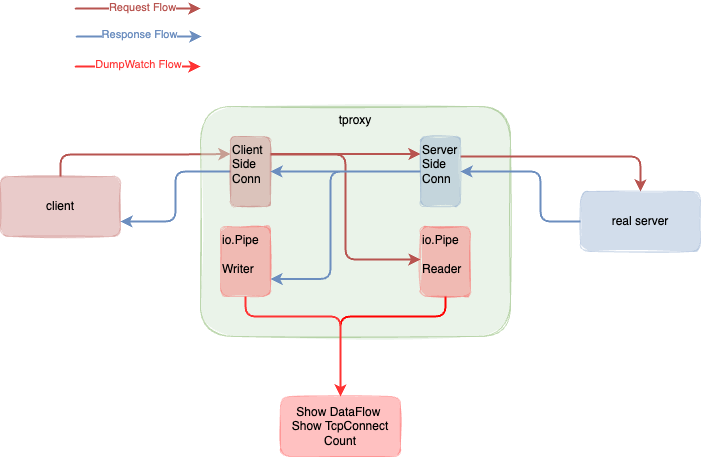

The diagram above was exported from draw.io. Its source (the exported page's mxGraphModel, read from the mxfile embedded in the PNG):
<mxGraphModel dx="2069" dy="878" grid="1" gridSize="10" guides="1" tooltips="1" connect="1" arrows="1" fold="1" page="1" pageScale="1" pageWidth="827" pageHeight="1169" math="0" shadow="0">
  <root>
    <mxCell id="0" />
    <mxCell id="1" parent="0" />
    <mxCell id="XvxcZoFrMsEEfl-Qm_C1-33" style="edgeStyle=orthogonalEdgeStyle;rounded=1;orthogonalLoop=1;jettySize=auto;html=1;entryX=0;entryY=0.25;entryDx=0;entryDy=0;fontColor=#000000;strokeColor=#b85450;strokeWidth=2;fillColor=#f8cecc;" parent="1" source="XvxcZoFrMsEEfl-Qm_C1-3" target="XvxcZoFrMsEEfl-Qm_C1-21" edge="1">
      <mxGeometry relative="1" as="geometry">
        <Array as="points">
          <mxPoint x="20" y="458" />
          <mxPoint x="135" y="458" />
        </Array>
      </mxGeometry>
    </mxCell>
    <mxCell id="XvxcZoFrMsEEfl-Qm_C1-3" value="client" style="rounded=1;whiteSpace=wrap;html=1;sketch=1;strokeColor=#b85450;opacity=30;fillColor=#B85450;fillStyle=solid;" parent="1" vertex="1">
      <mxGeometry x="-40" y="480" width="120" height="60" as="geometry" />
    </mxCell>
    <mxCell id="XvxcZoFrMsEEfl-Qm_C1-10" value="Show DataFlow&amp;nbsp;&lt;br&gt;Show TcpConnect Count" style="rounded=1;whiteSpace=wrap;html=1;sketch=1;gradientDirection=south;opacity=30;fillColor=#FF3333;strokeColor=#FF3333;fillStyle=solid;" parent="1" vertex="1">
      <mxGeometry x="240" y="700" width="120" height="60" as="geometry" />
    </mxCell>
    <mxCell id="XvxcZoFrMsEEfl-Qm_C1-16" style="edgeStyle=orthogonalEdgeStyle;rounded=1;orthogonalLoop=1;jettySize=auto;html=1;fillColor=#f8cecc;strokeColor=#b85450;strokeWidth=2;" parent="1" edge="1">
      <mxGeometry relative="1" as="geometry">
        <mxPoint x="70" y="312" as="sourcePoint" />
        <mxPoint x="160" y="312" as="targetPoint" />
        <Array as="points">
          <mxPoint x="30" y="312" />
        </Array>
      </mxGeometry>
    </mxCell>
    <mxCell id="XvxcZoFrMsEEfl-Qm_C1-19" value="&lt;font color=&quot;#b85450&quot;&gt;Request Flow&lt;/font&gt;" style="edgeLabel;html=1;align=center;verticalAlign=middle;resizable=0;points=[];" parent="XvxcZoFrMsEEfl-Qm_C1-16" vertex="1" connectable="0">
      <mxGeometry x="0.3059" y="2" relative="1" as="geometry">
        <mxPoint as="offset" />
      </mxGeometry>
    </mxCell>
    <mxCell id="XvxcZoFrMsEEfl-Qm_C1-17" style="edgeStyle=orthogonalEdgeStyle;rounded=1;orthogonalLoop=1;jettySize=auto;html=1;fillColor=#dae8fc;strokeColor=#6c8ebf;strokeWidth=2;" parent="1" edge="1">
      <mxGeometry relative="1" as="geometry">
        <mxPoint x="71" y="340" as="sourcePoint" />
        <mxPoint x="161" y="340" as="targetPoint" />
        <Array as="points">
          <mxPoint x="31" y="340" />
        </Array>
      </mxGeometry>
    </mxCell>
    <mxCell id="XvxcZoFrMsEEfl-Qm_C1-18" value="Response Flow" style="edgeLabel;html=1;align=center;verticalAlign=middle;resizable=0;points=[];fontColor=#6C8EBF;" parent="XvxcZoFrMsEEfl-Qm_C1-17" vertex="1" connectable="0">
      <mxGeometry x="0.2588" y="3" relative="1" as="geometry">
        <mxPoint as="offset" />
      </mxGeometry>
    </mxCell>
    <mxCell id="XvxcZoFrMsEEfl-Qm_C1-20" value="tproxy" style="rounded=1;whiteSpace=wrap;html=1;strokeColor=#82b366;sketch=1;fillStyle=solid;fillColor=#d5e8d4;verticalAlign=top;align=center;opacity=50;" parent="1" vertex="1">
      <mxGeometry x="160" y="410" width="310" height="230" as="geometry" />
    </mxCell>
    <mxCell id="XvxcZoFrMsEEfl-Qm_C1-27" style="edgeStyle=orthogonalEdgeStyle;rounded=1;orthogonalLoop=1;jettySize=auto;html=1;entryX=0;entryY=0.25;entryDx=0;entryDy=0;fontColor=#6C8EBF;strokeWidth=2;fillColor=#f8cecc;strokeColor=#b85450;" parent="1" source="XvxcZoFrMsEEfl-Qm_C1-21" target="XvxcZoFrMsEEfl-Qm_C1-22" edge="1">
      <mxGeometry relative="1" as="geometry">
        <Array as="points">
          <mxPoint x="305" y="458" />
        </Array>
      </mxGeometry>
    </mxCell>
    <mxCell id="XvxcZoFrMsEEfl-Qm_C1-28" style="edgeStyle=orthogonalEdgeStyle;rounded=1;orthogonalLoop=1;jettySize=auto;html=1;entryX=0;entryY=0.5;entryDx=0;entryDy=0;fontColor=#6C8EBF;strokeWidth=2;fillColor=#f8cecc;strokeColor=#b85450;" parent="1" edge="1">
      <mxGeometry relative="1" as="geometry">
        <mxPoint x="230" y="458" as="sourcePoint" />
        <mxPoint x="380" y="563" as="targetPoint" />
        <Array as="points">
          <mxPoint x="305" y="458" />
          <mxPoint x="305" y="563" />
        </Array>
      </mxGeometry>
    </mxCell>
    <mxCell id="XvxcZoFrMsEEfl-Qm_C1-32" style="edgeStyle=orthogonalEdgeStyle;rounded=1;orthogonalLoop=1;jettySize=auto;html=1;entryX=1;entryY=0.75;entryDx=0;entryDy=0;fontColor=#000000;strokeColor=#6c8ebf;strokeWidth=2;fillColor=#dae8fc;" parent="1" source="XvxcZoFrMsEEfl-Qm_C1-21" target="XvxcZoFrMsEEfl-Qm_C1-3" edge="1">
      <mxGeometry relative="1" as="geometry" />
    </mxCell>
    <mxCell id="XvxcZoFrMsEEfl-Qm_C1-21" value="Client&lt;br&gt;Side&lt;br&gt;Conn" style="rounded=1;whiteSpace=wrap;html=1;sketch=1;gradientDirection=south;align=left;verticalAlign=top;opacity=30;strokeColor=#B85450;fillColor=#B85450;fillStyle=solid;" parent="1" vertex="1">
      <mxGeometry x="190" y="440" width="40" height="70" as="geometry" />
    </mxCell>
    <mxCell id="XvxcZoFrMsEEfl-Qm_C1-25" style="edgeStyle=orthogonalEdgeStyle;rounded=1;orthogonalLoop=1;jettySize=auto;html=1;fontColor=#6C8EBF;strokeWidth=2;fillColor=#dae8fc;strokeColor=#6c8ebf;" parent="1" source="XvxcZoFrMsEEfl-Qm_C1-22" target="XvxcZoFrMsEEfl-Qm_C1-21" edge="1">
      <mxGeometry relative="1" as="geometry" />
    </mxCell>
    <mxCell id="XvxcZoFrMsEEfl-Qm_C1-26" style="edgeStyle=orthogonalEdgeStyle;rounded=1;orthogonalLoop=1;jettySize=auto;html=1;entryX=1;entryY=0.75;entryDx=0;entryDy=0;fontColor=#6C8EBF;strokeWidth=2;fillColor=#dae8fc;strokeColor=#6c8ebf;" parent="1" source="XvxcZoFrMsEEfl-Qm_C1-22" target="XvxcZoFrMsEEfl-Qm_C1-24" edge="1">
      <mxGeometry relative="1" as="geometry">
        <Array as="points">
          <mxPoint x="290" y="475" />
          <mxPoint x="290" y="583" />
        </Array>
      </mxGeometry>
    </mxCell>
    <mxCell id="XvxcZoFrMsEEfl-Qm_C1-36" style="edgeStyle=orthogonalEdgeStyle;rounded=1;orthogonalLoop=1;jettySize=auto;html=1;entryX=0.5;entryY=0;entryDx=0;entryDy=0;fontColor=#000000;strokeColor=#b85450;strokeWidth=2;fillColor=#f8cecc;" parent="1" source="XvxcZoFrMsEEfl-Qm_C1-22" target="XvxcZoFrMsEEfl-Qm_C1-34" edge="1">
      <mxGeometry relative="1" as="geometry">
        <Array as="points">
          <mxPoint x="600" y="460" />
        </Array>
      </mxGeometry>
    </mxCell>
    <mxCell id="XvxcZoFrMsEEfl-Qm_C1-22" value="Server&lt;br&gt;Side&lt;br&gt;Conn" style="rounded=1;whiteSpace=wrap;html=1;sketch=1;strokeColor=#6c8ebf;gradientDirection=south;align=left;verticalAlign=top;opacity=30;fillColor=#6C8EBF;fillStyle=solid;" parent="1" vertex="1">
      <mxGeometry x="380" y="440" width="40" height="70" as="geometry" />
    </mxCell>
    <mxCell id="XvxcZoFrMsEEfl-Qm_C1-31" style="edgeStyle=orthogonalEdgeStyle;rounded=1;orthogonalLoop=1;jettySize=auto;html=1;entryX=0.5;entryY=0;entryDx=0;entryDy=0;fontColor=#6C8EBF;strokeWidth=2;fillColor=#e51400;strokeColor=#FF0000;" parent="1" source="XvxcZoFrMsEEfl-Qm_C1-23" target="XvxcZoFrMsEEfl-Qm_C1-10" edge="1">
      <mxGeometry relative="1" as="geometry">
        <Array as="points">
          <mxPoint x="405" y="620" />
          <mxPoint x="300" y="620" />
        </Array>
      </mxGeometry>
    </mxCell>
    <mxCell id="XvxcZoFrMsEEfl-Qm_C1-23" value="io.Pipe&lt;br&gt;&lt;br&gt;Reader" style="rounded=1;whiteSpace=wrap;html=1;sketch=1;gradientDirection=south;align=left;verticalAlign=top;fillColor=#FF3333;opacity=30;strokeColor=#FF3333;fillStyle=solid;" parent="1" vertex="1">
      <mxGeometry x="380" y="530" width="50" height="70" as="geometry" />
    </mxCell>
    <mxCell id="XvxcZoFrMsEEfl-Qm_C1-30" style="edgeStyle=orthogonalEdgeStyle;rounded=1;orthogonalLoop=1;jettySize=auto;html=1;entryX=0.5;entryY=0;entryDx=0;entryDy=0;fontColor=#6C8EBF;strokeWidth=2;fillColor=#e51400;strokeColor=#FF3333;" parent="1" source="XvxcZoFrMsEEfl-Qm_C1-24" target="XvxcZoFrMsEEfl-Qm_C1-10" edge="1">
      <mxGeometry relative="1" as="geometry">
        <Array as="points">
          <mxPoint x="205" y="620" />
          <mxPoint x="300" y="620" />
        </Array>
      </mxGeometry>
    </mxCell>
    <mxCell id="XvxcZoFrMsEEfl-Qm_C1-24" value="io.Pipe&lt;br&gt;&lt;br&gt;Writer" style="rounded=1;whiteSpace=wrap;html=1;sketch=1;gradientDirection=south;align=left;verticalAlign=top;fillColor=#FF3333;opacity=30;strokeColor=#FF3333;fillStyle=solid;" parent="1" vertex="1">
      <mxGeometry x="180" y="530" width="50" height="70" as="geometry" />
    </mxCell>
    <mxCell id="XvxcZoFrMsEEfl-Qm_C1-37" style="edgeStyle=orthogonalEdgeStyle;rounded=1;orthogonalLoop=1;jettySize=auto;html=1;entryX=1;entryY=0.5;entryDx=0;entryDy=0;fontColor=#000000;strokeColor=#6c8ebf;strokeWidth=2;fillColor=#dae8fc;" parent="1" source="XvxcZoFrMsEEfl-Qm_C1-34" target="XvxcZoFrMsEEfl-Qm_C1-22" edge="1">
      <mxGeometry relative="1" as="geometry">
        <Array as="points">
          <mxPoint x="500" y="525" />
          <mxPoint x="500" y="475" />
        </Array>
      </mxGeometry>
    </mxCell>
    <mxCell id="XvxcZoFrMsEEfl-Qm_C1-34" value="real server" style="rounded=1;whiteSpace=wrap;html=1;strokeColor=#6c8ebf;sketch=1;fillColor=#6C8EBF;opacity=30;fillStyle=solid;" parent="1" vertex="1">
      <mxGeometry x="540" y="495" width="120" height="60" as="geometry" />
    </mxCell>
    <mxCell id="XvxcZoFrMsEEfl-Qm_C1-43" style="edgeStyle=orthogonalEdgeStyle;rounded=1;orthogonalLoop=1;jettySize=auto;html=1;fillColor=#dae8fc;strokeWidth=2;strokeColor=#FF3333;" parent="1" edge="1">
      <mxGeometry relative="1" as="geometry">
        <mxPoint x="70" y="370" as="sourcePoint" />
        <mxPoint x="160" y="370" as="targetPoint" />
        <Array as="points">
          <mxPoint x="30" y="370" />
        </Array>
      </mxGeometry>
    </mxCell>
    <mxCell id="XvxcZoFrMsEEfl-Qm_C1-44" value="&lt;font color=&quot;#ff3333&quot;&gt;DumpWatch Flow&lt;/font&gt;" style="edgeLabel;html=1;align=center;verticalAlign=middle;resizable=0;points=[];fontColor=#6C8EBF;" parent="XvxcZoFrMsEEfl-Qm_C1-43" vertex="1" connectable="0">
      <mxGeometry x="0.2588" y="3" relative="1" as="geometry">
        <mxPoint as="offset" />
      </mxGeometry>
    </mxCell>
  </root>
</mxGraphModel>